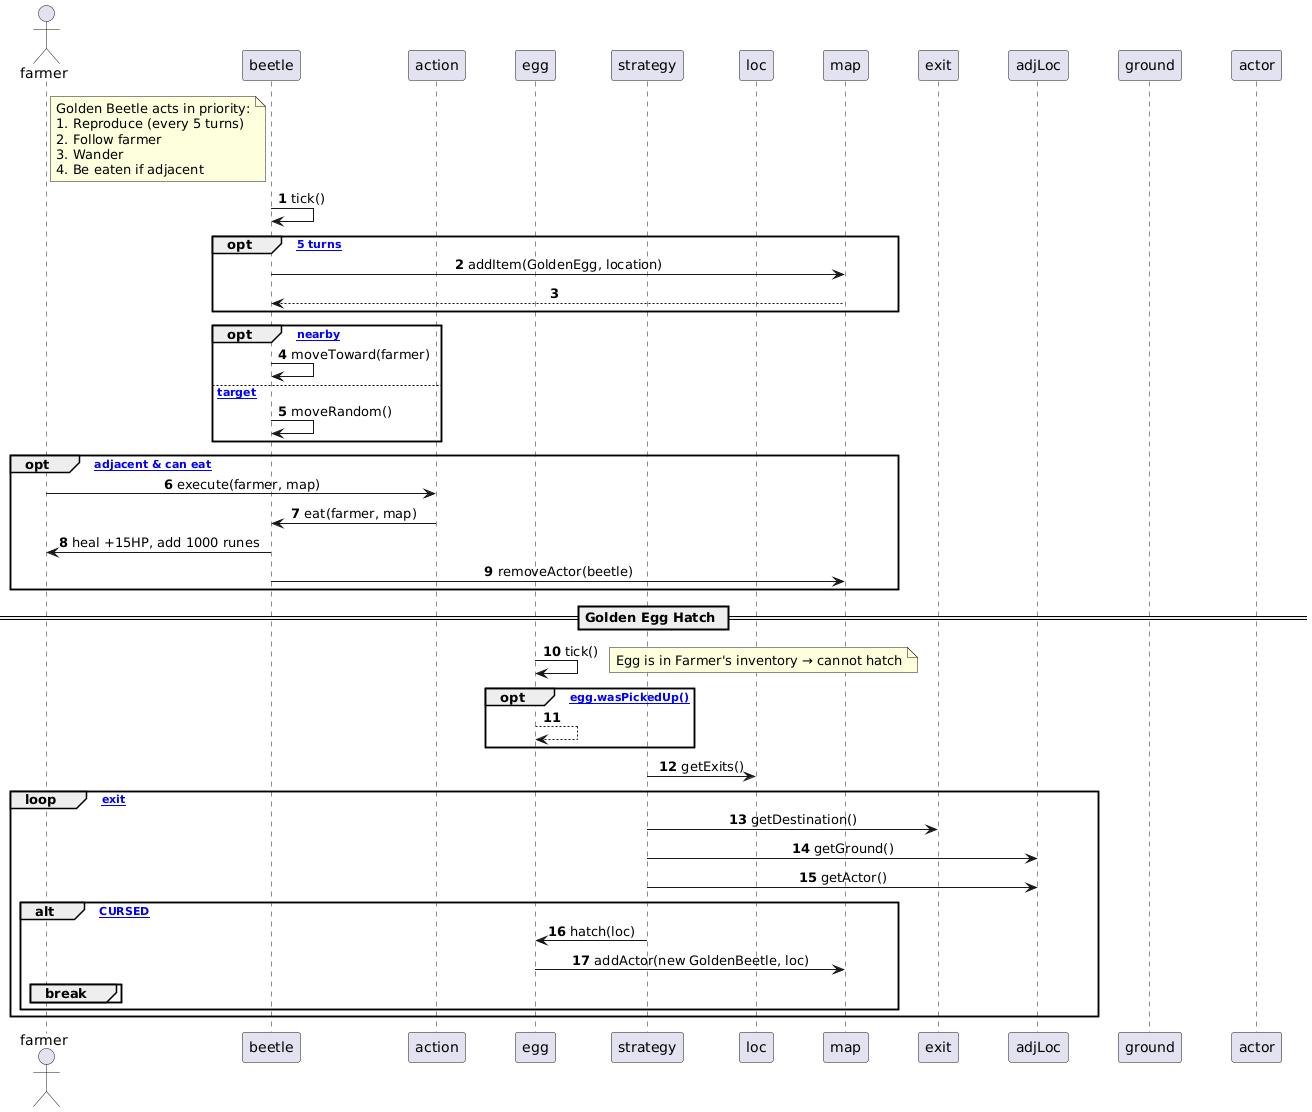

The diagram above was rendered by PlantUML. Its source (embedded in the PNG):
@startuml
autonumber
skinparam sequence {
  ParticipantPadding 20
  BoxPadding 10
  MessageAlignment center
  LifelineStrategy solid
  NoteBackgroundColor #ffff88
}

actor farmer
participant beetle
participant egg
participant strategy
participant map
participant loc
participant action

note left of beetle
  Golden Beetle acts in priority:
  1. Reproduce (every 5 turns)
  2. Follow farmer
  3. Wander
  4. Be eaten if adjacent
end note

beetle -> beetle : tick()

opt [every 5 turns]
  beetle -> map : addItem(GoldenEgg, location)
  return
end

opt [farmer nearby]
  beetle -> beetle : moveToward(farmer)
else [no target]
  beetle -> beetle : moveRandom()
end

opt [farmer adjacent & can eat]
  farmer -> action : execute(farmer, map)
  action -> beetle : eat(farmer, map)
  beetle -> farmer : heal +15HP, add 1000 runes
  beetle -> map : removeActor(beetle)
end

== Golden Egg Hatch ==
participant egg
participant strategy
participant loc
participant map
participant exit
participant adjLoc
participant ground
participant actor

egg -> egg : tick()

opt [egg.wasPickedUp()]
  note right
    Egg is in Farmer's inventory → cannot hatch
  end note
  return
end



  strategy -> loc : getExits()
  loop [each exit]
    strategy -> exit : getDestination()
    strategy -> adjLoc : getGround()
    strategy -> adjLoc : getActor()

    alt [has CURSED]
      strategy -> egg : hatch(loc)
      egg -> map : addActor(new GoldenBeetle, loc)
      break
    end
  end

  deactivate strategy
end
@enduml